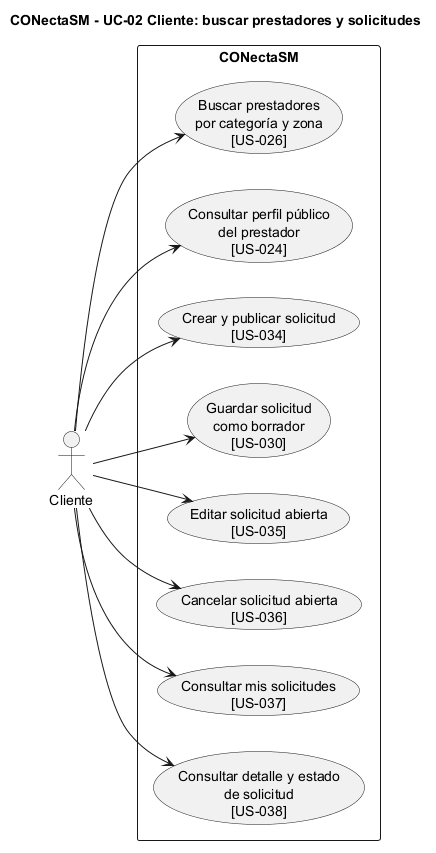

The diagram above was rendered by PlantUML. Its source (embedded in the PNG):
@startuml
title CONectaSM - UC-02 Cliente: buscar prestadores y solicitudes
left to right direction
skinparam packageStyle rectangle
skinparam shadowing false

actor "Cliente" as Cliente

rectangle "CONectaSM" {
  usecase "Buscar prestadores\npor categoría y zona\n[US-026]" as UC014
  usecase "Consultar perfil público\ndel prestador\n[US-024]" as UC015

  usecase "Crear y publicar solicitud\n[US-034]" as UC018
  usecase "Guardar solicitud\ncomo borrador\n[US-030]" as UC019

  usecase "Editar solicitud abierta\n[US-035]" as UC020
  usecase "Cancelar solicitud abierta\n[US-036]" as UC021
  usecase "Consultar mis solicitudes\n[US-037]" as UC022
  usecase "Consultar detalle y estado\nde solicitud\n[US-038]" as UC023
}

Cliente --> UC014
Cliente --> UC015
Cliente --> UC018
Cliente --> UC019
Cliente --> UC020
Cliente --> UC021
Cliente --> UC022
Cliente --> UC023

@enduml